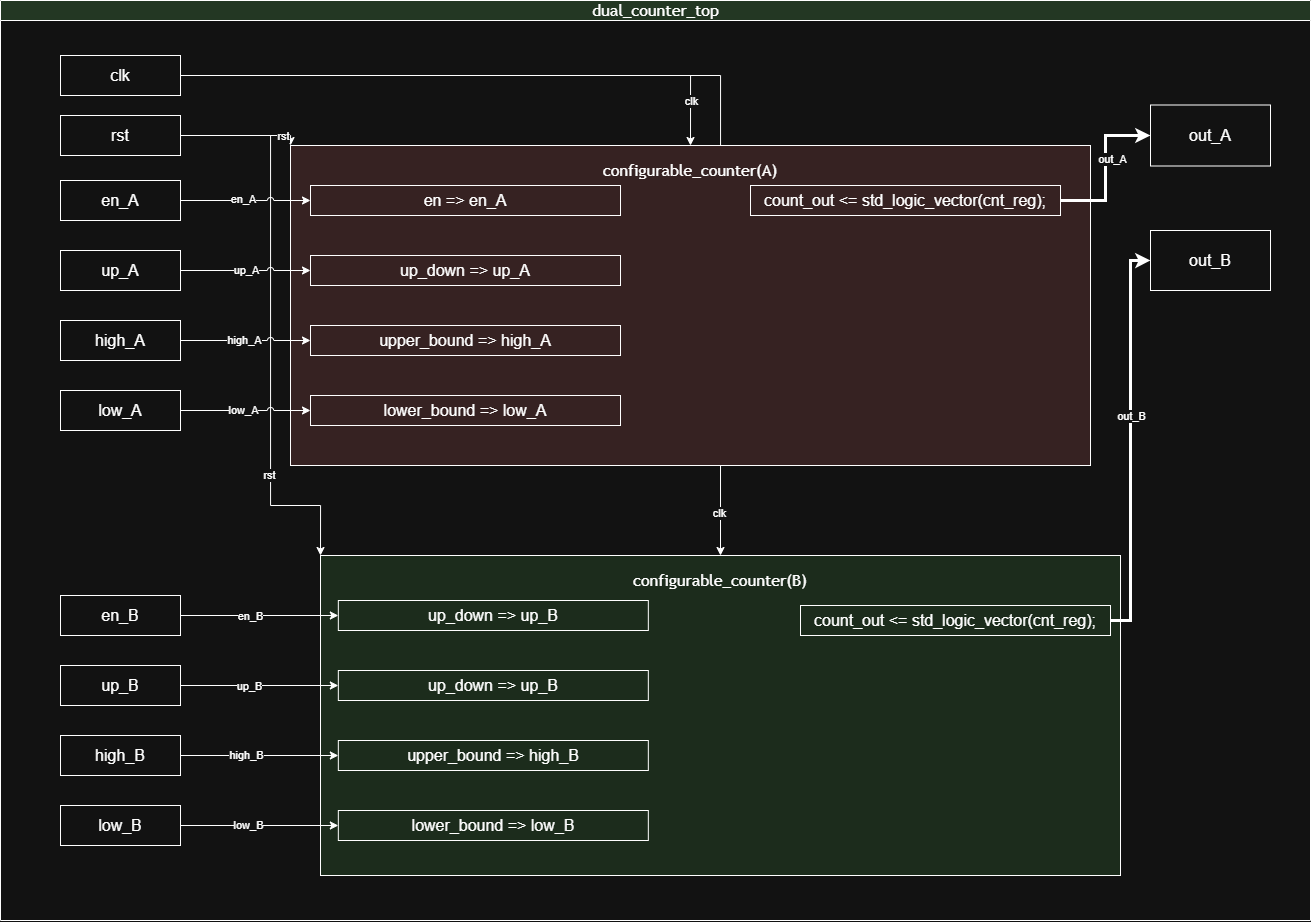

The diagram above was exported from draw.io. Its source (the exported page's mxGraphModel, read from the mxfile embedded in the PNG):
<mxGraphModel dx="3119" dy="701" grid="1" gridSize="10" guides="1" tooltips="1" connect="1" arrows="1" fold="1" page="1" pageScale="1" pageWidth="1654" pageHeight="1169" math="0" shadow="0">
  <root>
    <mxCell id="0" />
    <mxCell id="1" parent="0" />
    <mxCell id="KjfZb0QJ9qQCKmw1pKLc-45" parent="1" style="swimlane;html=1;startSize=20;horizontal=1;containerType=tree;glass=0;labelBackgroundColor=none;fillColor=light-dark(#FFFFFF,#233723);" value="&lt;span style=&quot;font-family: &amp;quot;Trebuchet MS&amp;quot;, Verdana, Arial, sans-serif; font-size: 16px; font-weight: 400; white-space: normal;&quot;&gt;&lt;font style=&quot;color: light-dark(rgb(204, 204, 204), rgb(255, 255, 255));&quot;&gt;dual_counter_top&lt;/font&gt;&lt;/span&gt;" vertex="1">
      <mxGeometry height="920" width="1310" x="-630" y="650" as="geometry">
        <mxRectangle height="30" width="90" x="-1246" y="100" as="alternateBounds" />
      </mxGeometry>
    </mxCell>
    <mxCell id="sHhJ4p5-nN7x6Dcsyrb3-94" edge="1" parent="KjfZb0QJ9qQCKmw1pKLc-45" source="sHhJ4p5-nN7x6Dcsyrb3-78" style="edgeStyle=orthogonalEdgeStyle;rounded=0;orthogonalLoop=1;jettySize=auto;html=1;exitX=1;exitY=0.5;exitDx=0;exitDy=0;entryX=0.5;entryY=0;entryDx=0;entryDy=0;" target="tTASkh7cDgF7JxHSAU2Q-27">
      <mxGeometry relative="1" as="geometry">
        <mxPoint x="670" y="115" as="targetPoint" />
      </mxGeometry>
    </mxCell>
    <mxCell id="sHhJ4p5-nN7x6Dcsyrb3-99" edge="1" parent="KjfZb0QJ9qQCKmw1pKLc-45" source="sHhJ4p5-nN7x6Dcsyrb3-78" style="edgeStyle=orthogonalEdgeStyle;rounded=0;orthogonalLoop=1;jettySize=auto;html=1;exitX=1;exitY=0.5;exitDx=0;exitDy=0;entryX=0.5;entryY=0;entryDx=0;entryDy=0;" target="tTASkh7cDgF7JxHSAU2Q-17">
      <mxGeometry relative="1" as="geometry">
        <Array as="points">
          <mxPoint x="720" y="75" />
        </Array>
        <mxPoint x="760" y="525" as="targetPoint" />
      </mxGeometry>
    </mxCell>
    <mxCell id="tTASkh7cDgF7JxHSAU2Q-2" connectable="0" parent="sHhJ4p5-nN7x6Dcsyrb3-99" style="edgeLabel;html=1;align=center;verticalAlign=middle;resizable=0;points=[];" value="clk" vertex="1">
      <mxGeometry relative="1" x="0.5016" y="-6" as="geometry">
        <mxPoint y="1" as="offset" />
      </mxGeometry>
    </mxCell>
    <mxCell id="0O0EfV4sEhHWJri072c1-1" connectable="0" parent="sHhJ4p5-nN7x6Dcsyrb3-99" style="edgeLabel;html=1;align=center;verticalAlign=middle;resizable=0;points=[];" value="clk" vertex="1">
      <mxGeometry relative="1" x="-0.4844" y="1" as="geometry">
        <mxPoint x="247" y="26" as="offset" />
      </mxGeometry>
    </mxCell>
    <mxCell id="Z23CuVIFMEyAmLy-_2IU-4" connectable="0" parent="sHhJ4p5-nN7x6Dcsyrb3-99" style="edgeLabel;html=1;align=center;verticalAlign=middle;resizable=0;points=[];" value="clk" vertex="1">
      <mxGeometry relative="1" x="0.9171" y="-2" as="geometry">
        <mxPoint as="offset" />
      </mxGeometry>
    </mxCell>
    <mxCell id="sHhJ4p5-nN7x6Dcsyrb3-78" parent="KjfZb0QJ9qQCKmw1pKLc-45" style="whiteSpace=wrap;html=1;" value="&lt;font style=&quot;font-size: 16px;&quot;&gt;clk&lt;/font&gt;" vertex="1">
      <mxGeometry height="40" width="120" x="60" y="55" as="geometry" />
    </mxCell>
    <mxCell id="sHhJ4p5-nN7x6Dcsyrb3-83" parent="KjfZb0QJ9qQCKmw1pKLc-45" style="whiteSpace=wrap;html=1;" value="&lt;font style=&quot;font-size: 16px;&quot;&gt;en_A&lt;/font&gt;" vertex="1">
      <mxGeometry height="40" width="120" x="60" y="180" as="geometry" />
    </mxCell>
    <mxCell id="sHhJ4p5-nN7x6Dcsyrb3-84" parent="KjfZb0QJ9qQCKmw1pKLc-45" style="whiteSpace=wrap;html=1;" value="&lt;font style=&quot;font-size: 16px;&quot;&gt;up_A&lt;/font&gt;" vertex="1">
      <mxGeometry height="40" width="120" x="60" y="250" as="geometry" />
    </mxCell>
    <mxCell id="sHhJ4p5-nN7x6Dcsyrb3-85" parent="KjfZb0QJ9qQCKmw1pKLc-45" style="whiteSpace=wrap;html=1;" value="&lt;font style=&quot;font-size: 16px;&quot;&gt;high_A&lt;/font&gt;" vertex="1">
      <mxGeometry height="40" width="120" x="60" y="320" as="geometry" />
    </mxCell>
    <mxCell id="sHhJ4p5-nN7x6Dcsyrb3-86" parent="KjfZb0QJ9qQCKmw1pKLc-45" style="whiteSpace=wrap;html=1;" value="&lt;font style=&quot;font-size: 16px;&quot;&gt;low_A&lt;/font&gt;" vertex="1">
      <mxGeometry height="40" width="120" x="60" y="390" as="geometry" />
    </mxCell>
    <mxCell id="sHhJ4p5-nN7x6Dcsyrb3-87" parent="KjfZb0QJ9qQCKmw1pKLc-45" style="whiteSpace=wrap;html=1;" value="&lt;font style=&quot;font-size: 16px;&quot;&gt;en_B&lt;/font&gt;" vertex="1">
      <mxGeometry height="40" width="120" x="60" y="595" as="geometry" />
    </mxCell>
    <mxCell id="sHhJ4p5-nN7x6Dcsyrb3-88" parent="KjfZb0QJ9qQCKmw1pKLc-45" style="whiteSpace=wrap;html=1;" value="&lt;font style=&quot;font-size: 16px;&quot;&gt;up_B&lt;/font&gt;" vertex="1">
      <mxGeometry height="40" width="120" x="60" y="665" as="geometry" />
    </mxCell>
    <mxCell id="sHhJ4p5-nN7x6Dcsyrb3-89" parent="KjfZb0QJ9qQCKmw1pKLc-45" style="whiteSpace=wrap;html=1;" value="&lt;font style=&quot;font-size: 16px;&quot;&gt;high_B&lt;/font&gt;" vertex="1">
      <mxGeometry height="40" width="120" x="60" y="735" as="geometry" />
    </mxCell>
    <mxCell id="sHhJ4p5-nN7x6Dcsyrb3-90" parent="KjfZb0QJ9qQCKmw1pKLc-45" style="whiteSpace=wrap;html=1;" value="&lt;font style=&quot;font-size: 16px;&quot;&gt;low_B&lt;/font&gt;" vertex="1">
      <mxGeometry height="40" width="120" x="60" y="805" as="geometry" />
    </mxCell>
    <mxCell id="sHhJ4p5-nN7x6Dcsyrb3-92" parent="KjfZb0QJ9qQCKmw1pKLc-45" style="whiteSpace=wrap;html=1;" value="&lt;font style=&quot;font-size: 16px;&quot;&gt;out_A&lt;/font&gt;" vertex="1">
      <mxGeometry height="61" width="120" x="1150" y="104.5" as="geometry" />
    </mxCell>
    <mxCell id="sHhJ4p5-nN7x6Dcsyrb3-93" parent="KjfZb0QJ9qQCKmw1pKLc-45" style="whiteSpace=wrap;html=1;" value="&lt;font style=&quot;font-size: 16px;&quot;&gt;out_B&lt;/font&gt;" vertex="1">
      <mxGeometry height="60" width="120" x="1150" y="230" as="geometry" />
    </mxCell>
    <mxCell id="sHhJ4p5-nN7x6Dcsyrb3-98" edge="1" parent="KjfZb0QJ9qQCKmw1pKLc-45" source="sHhJ4p5-nN7x6Dcsyrb3-97" style="edgeStyle=orthogonalEdgeStyle;rounded=0;orthogonalLoop=1;jettySize=auto;html=1;exitX=1;exitY=0.5;exitDx=0;exitDy=0;entryX=0;entryY=0;entryDx=0;entryDy=0;" target="tTASkh7cDgF7JxHSAU2Q-27">
      <mxGeometry relative="1" as="geometry">
        <Array as="points">
          <mxPoint x="290" y="135" />
        </Array>
        <mxPoint x="260" y="115" as="targetPoint" />
      </mxGeometry>
    </mxCell>
    <mxCell id="Z23CuVIFMEyAmLy-_2IU-5" connectable="0" parent="sHhJ4p5-nN7x6Dcsyrb3-98" style="edgeLabel;html=1;align=center;verticalAlign=middle;resizable=0;points=[];" value="rst" vertex="1">
      <mxGeometry relative="1" x="0.7075" as="geometry">
        <mxPoint as="offset" />
      </mxGeometry>
    </mxCell>
    <mxCell id="sHhJ4p5-nN7x6Dcsyrb3-106" edge="1" parent="KjfZb0QJ9qQCKmw1pKLc-45" source="sHhJ4p5-nN7x6Dcsyrb3-97" style="edgeStyle=orthogonalEdgeStyle;rounded=0;orthogonalLoop=1;jettySize=auto;html=1;exitX=1;exitY=0.5;exitDx=0;exitDy=0;entryX=0;entryY=0;entryDx=0;entryDy=0;jumpStyle=arc;" target="tTASkh7cDgF7JxHSAU2Q-17">
      <mxGeometry relative="1" as="geometry">
        <Array as="points">
          <mxPoint x="270" y="135" />
          <mxPoint x="270" y="505" />
          <mxPoint x="320" y="505" />
        </Array>
        <mxPoint x="260" y="525" as="targetPoint" />
      </mxGeometry>
    </mxCell>
    <mxCell id="tTASkh7cDgF7JxHSAU2Q-3" connectable="0" parent="sHhJ4p5-nN7x6Dcsyrb3-106" style="edgeLabel;html=1;align=center;verticalAlign=middle;resizable=0;points=[];" value="rst" vertex="1">
      <mxGeometry relative="1" x="0.5297" y="-2" as="geometry">
        <mxPoint y="1" as="offset" />
      </mxGeometry>
    </mxCell>
    <mxCell id="sHhJ4p5-nN7x6Dcsyrb3-97" parent="KjfZb0QJ9qQCKmw1pKLc-45" style="whiteSpace=wrap;html=1;" value="&lt;font style=&quot;font-size: 16px;&quot;&gt;rst&lt;/font&gt;" vertex="1">
      <mxGeometry height="40" width="120" x="60" y="115" as="geometry" />
    </mxCell>
    <mxCell id="tTASkh7cDgF7JxHSAU2Q-17" parent="KjfZb0QJ9qQCKmw1pKLc-45" style="whiteSpace=wrap;html=1;fillColor=light-dark(#FFFFFF,#1C2C1C);" value="" vertex="1">
      <mxGeometry height="320" width="800" x="320" y="555" as="geometry" />
    </mxCell>
    <mxCell id="sHhJ4p5-nN7x6Dcsyrb3-68" parent="KjfZb0QJ9qQCKmw1pKLc-45" style="text;html=1;whiteSpace=wrap;strokeColor=default;fillColor=none;align=center;verticalAlign=middle;rounded=0;" value="&lt;font style=&quot;font-size: 16px;&quot;&gt;count_out &amp;lt;= std_logic_vector(cnt_reg);&lt;/font&gt;" vertex="1">
      <mxGeometry height="30" width="310" x="800" y="605" as="geometry" />
    </mxCell>
    <mxCell id="sHhJ4p5-nN7x6Dcsyrb3-111" edge="1" parent="KjfZb0QJ9qQCKmw1pKLc-45" source="sHhJ4p5-nN7x6Dcsyrb3-68" style="edgeStyle=orthogonalEdgeStyle;rounded=0;orthogonalLoop=1;jettySize=auto;html=1;exitX=1;exitY=0.5;exitDx=0;exitDy=0;entryX=0;entryY=0.5;entryDx=0;entryDy=0;strokeWidth=3;" target="sHhJ4p5-nN7x6Dcsyrb3-93">
      <mxGeometry relative="1" as="geometry" />
    </mxCell>
    <mxCell id="0O0EfV4sEhHWJri072c1-4" connectable="0" parent="sHhJ4p5-nN7x6Dcsyrb3-111" style="edgeLabel;html=1;align=center;verticalAlign=middle;resizable=0;points=[];" value="out_B" vertex="1">
      <mxGeometry relative="1" x="0.1246" as="geometry">
        <mxPoint as="offset" />
      </mxGeometry>
    </mxCell>
    <mxCell id="tTASkh7cDgF7JxHSAU2Q-18" parent="KjfZb0QJ9qQCKmw1pKLc-45" style="text;html=1;whiteSpace=wrap;strokeColor=none;fillColor=none;align=center;verticalAlign=middle;rounded=0;" value="&lt;span style=&quot;font-family: &amp;quot;Trebuchet MS&amp;quot;, Verdana, Arial, sans-serif; font-size: 16px;&quot;&gt;configurable_counter(B)&lt;/span&gt;" vertex="1">
      <mxGeometry height="30" width="60" x="690" y="565" as="geometry" />
    </mxCell>
    <mxCell id="tTASkh7cDgF7JxHSAU2Q-27" parent="KjfZb0QJ9qQCKmw1pKLc-45" style="whiteSpace=wrap;html=1;fillColor=light-dark(#FFFFFF,#362222);" value="" vertex="1">
      <mxGeometry height="320" width="800" x="290" y="145" as="geometry" />
    </mxCell>
    <mxCell id="sHhJ4p5-nN7x6Dcsyrb3-70" parent="KjfZb0QJ9qQCKmw1pKLc-45" style="text;html=1;whiteSpace=wrap;strokeColor=default;fillColor=none;align=center;verticalAlign=middle;rounded=0;" value="&lt;font style=&quot;font-size: 16px;&quot;&gt;count_out &amp;lt;= std_logic_vector(cnt_reg);&lt;/font&gt;" vertex="1">
      <mxGeometry height="30" width="310" x="750" y="185" as="geometry" />
    </mxCell>
    <mxCell id="sHhJ4p5-nN7x6Dcsyrb3-113" parent="KjfZb0QJ9qQCKmw1pKLc-45" style="text;html=1;whiteSpace=wrap;strokeColor=default;fillColor=none;align=center;verticalAlign=middle;rounded=0;" value="&lt;font style=&quot;font-size: 16px;&quot;&gt;en =&amp;gt; en_A&lt;/font&gt;" vertex="1">
      <mxGeometry height="30" width="310" x="310" y="185" as="geometry" />
    </mxCell>
    <mxCell id="sHhJ4p5-nN7x6Dcsyrb3-115" parent="KjfZb0QJ9qQCKmw1pKLc-45" style="text;html=1;whiteSpace=wrap;strokeColor=default;fillColor=none;align=center;verticalAlign=middle;rounded=0;" value="&lt;font style=&quot;font-size: 16px;&quot;&gt;upper_bound =&amp;gt; high_A&lt;/font&gt;" vertex="1">
      <mxGeometry height="30" width="310" x="310" y="325" as="geometry" />
    </mxCell>
    <mxCell id="sHhJ4p5-nN7x6Dcsyrb3-116" parent="KjfZb0QJ9qQCKmw1pKLc-45" style="text;html=1;whiteSpace=wrap;strokeColor=default;fillColor=none;align=center;verticalAlign=middle;rounded=0;" value="&lt;span style=&quot;font-size: 16px;&quot;&gt;lower_bound =&amp;gt; low_A&lt;/span&gt;" vertex="1">
      <mxGeometry height="30" width="310" x="310" y="395" as="geometry" />
    </mxCell>
    <mxCell id="sHhJ4p5-nN7x6Dcsyrb3-114" parent="KjfZb0QJ9qQCKmw1pKLc-45" style="text;html=1;whiteSpace=wrap;strokeColor=default;fillColor=none;align=center;verticalAlign=middle;rounded=0;" value="&lt;font style=&quot;font-size: 16px;&quot;&gt;up_down =&amp;gt; up_A&lt;/font&gt;" vertex="1">
      <mxGeometry height="30" width="310" x="310" y="255" as="geometry" />
    </mxCell>
    <mxCell id="sHhJ4p5-nN7x6Dcsyrb3-102" edge="1" parent="KjfZb0QJ9qQCKmw1pKLc-45" source="sHhJ4p5-nN7x6Dcsyrb3-83" style="edgeStyle=orthogonalEdgeStyle;rounded=0;orthogonalLoop=1;jettySize=auto;html=1;exitX=1;exitY=0.5;exitDx=0;exitDy=0;entryX=0;entryY=0.5;entryDx=0;entryDy=0;jumpStyle=arc;" target="sHhJ4p5-nN7x6Dcsyrb3-113">
      <mxGeometry relative="1" as="geometry">
        <Array as="points">
          <mxPoint x="180" y="200" />
        </Array>
      </mxGeometry>
    </mxCell>
    <mxCell id="tTASkh7cDgF7JxHSAU2Q-5" connectable="0" parent="sHhJ4p5-nN7x6Dcsyrb3-102" style="edgeLabel;html=1;align=center;verticalAlign=middle;resizable=0;points=[];" value="en_A" vertex="1">
      <mxGeometry relative="1" x="-0.0175" y="2" as="geometry">
        <mxPoint x="-1" as="offset" />
      </mxGeometry>
    </mxCell>
    <mxCell id="sHhJ4p5-nN7x6Dcsyrb3-104" edge="1" parent="KjfZb0QJ9qQCKmw1pKLc-45" source="sHhJ4p5-nN7x6Dcsyrb3-85" style="edgeStyle=orthogonalEdgeStyle;rounded=0;orthogonalLoop=1;jettySize=auto;html=1;exitX=1;exitY=0.5;exitDx=0;exitDy=0;entryX=0;entryY=0.5;entryDx=0;entryDy=0;jumpStyle=arc;" target="sHhJ4p5-nN7x6Dcsyrb3-115">
      <mxGeometry relative="1" as="geometry">
        <Array as="points">
          <mxPoint x="194" y="340" />
          <mxPoint x="194" y="340" />
        </Array>
      </mxGeometry>
    </mxCell>
    <mxCell id="tTASkh7cDgF7JxHSAU2Q-8" connectable="0" parent="sHhJ4p5-nN7x6Dcsyrb3-104" style="edgeLabel;html=1;align=center;verticalAlign=middle;resizable=0;points=[];" value="high_A" vertex="1">
      <mxGeometry relative="1" x="-0.0196" y="1" as="geometry">
        <mxPoint as="offset" />
      </mxGeometry>
    </mxCell>
    <mxCell id="sHhJ4p5-nN7x6Dcsyrb3-105" edge="1" parent="KjfZb0QJ9qQCKmw1pKLc-45" source="sHhJ4p5-nN7x6Dcsyrb3-86" style="edgeStyle=orthogonalEdgeStyle;rounded=0;orthogonalLoop=1;jettySize=auto;html=1;exitX=1;exitY=0.5;exitDx=0;exitDy=0;entryX=0;entryY=0.5;entryDx=0;entryDy=0;jumpStyle=arc;" target="sHhJ4p5-nN7x6Dcsyrb3-116">
      <mxGeometry relative="1" as="geometry">
        <Array as="points">
          <mxPoint x="194" y="410" />
          <mxPoint x="194" y="410" />
        </Array>
      </mxGeometry>
    </mxCell>
    <mxCell id="tTASkh7cDgF7JxHSAU2Q-9" connectable="0" parent="sHhJ4p5-nN7x6Dcsyrb3-105" style="edgeLabel;html=1;align=center;verticalAlign=middle;resizable=0;points=[];" value="low_A" vertex="1">
      <mxGeometry relative="1" x="-0.0489" y="1" as="geometry">
        <mxPoint as="offset" />
      </mxGeometry>
    </mxCell>
    <mxCell id="sHhJ4p5-nN7x6Dcsyrb3-103" edge="1" parent="KjfZb0QJ9qQCKmw1pKLc-45" source="sHhJ4p5-nN7x6Dcsyrb3-84" style="edgeStyle=orthogonalEdgeStyle;rounded=0;orthogonalLoop=1;jettySize=auto;html=1;exitX=1;exitY=0.5;exitDx=0;exitDy=0;entryX=0;entryY=0.5;entryDx=0;entryDy=0;jumpStyle=arc;" target="sHhJ4p5-nN7x6Dcsyrb3-114">
      <mxGeometry relative="1" as="geometry">
        <Array as="points">
          <mxPoint x="180" y="270" />
        </Array>
      </mxGeometry>
    </mxCell>
    <mxCell id="tTASkh7cDgF7JxHSAU2Q-7" connectable="0" parent="sHhJ4p5-nN7x6Dcsyrb3-103" style="edgeLabel;html=1;align=center;verticalAlign=middle;resizable=0;points=[];" value="up_A" vertex="1">
      <mxGeometry relative="1" x="0.0195" y="1" as="geometry">
        <mxPoint as="offset" />
      </mxGeometry>
    </mxCell>
    <mxCell id="sHhJ4p5-nN7x6Dcsyrb3-112" edge="1" parent="KjfZb0QJ9qQCKmw1pKLc-45" source="sHhJ4p5-nN7x6Dcsyrb3-70" style="edgeStyle=orthogonalEdgeStyle;rounded=0;orthogonalLoop=1;jettySize=auto;html=1;exitX=1;exitY=0.5;exitDx=0;exitDy=0;entryX=0;entryY=0.5;entryDx=0;entryDy=0;strokeWidth=3;" target="sHhJ4p5-nN7x6Dcsyrb3-92">
      <mxGeometry relative="1" as="geometry" />
    </mxCell>
    <mxCell id="0O0EfV4sEhHWJri072c1-3" connectable="0" parent="sHhJ4p5-nN7x6Dcsyrb3-112" style="edgeLabel;html=1;align=center;verticalAlign=middle;resizable=0;points=[];" value="out_A" vertex="1">
      <mxGeometry relative="1" x="0.1003" y="-6" as="geometry">
        <mxPoint y="-1" as="offset" />
      </mxGeometry>
    </mxCell>
    <mxCell id="tTASkh7cDgF7JxHSAU2Q-29" parent="KjfZb0QJ9qQCKmw1pKLc-45" style="text;html=1;whiteSpace=wrap;strokeColor=none;fillColor=none;align=center;verticalAlign=middle;rounded=0;" value="&lt;span style=&quot;font-family: &amp;quot;Trebuchet MS&amp;quot;, Verdana, Arial, sans-serif; font-size: 16px;&quot;&gt;configurable_counter(A&lt;/span&gt;&lt;span style=&quot;font-family: &amp;quot;Trebuchet MS&amp;quot;, Verdana, Arial, sans-serif; font-size: 16px; background-color: transparent; color: light-dark(rgb(0, 0, 0), rgb(255, 255, 255));&quot;&gt;)&lt;/span&gt;" vertex="1">
      <mxGeometry height="30" width="60" x="660" y="155" as="geometry" />
    </mxCell>
    <mxCell id="sHhJ4p5-nN7x6Dcsyrb3-144" parent="1" style="text;html=1;whiteSpace=wrap;strokeColor=default;fillColor=none;align=center;verticalAlign=middle;rounded=0;" value="&lt;font style=&quot;font-size: 16px;&quot;&gt;up_down =&amp;gt; up_B&lt;/font&gt;" vertex="1">
      <mxGeometry height="30" width="310" x="-292.17" y="1250" as="geometry" />
    </mxCell>
    <mxCell id="sHhJ4p5-nN7x6Dcsyrb3-147" parent="1" style="text;html=1;whiteSpace=wrap;strokeColor=default;fillColor=none;align=center;verticalAlign=middle;rounded=0;" value="&lt;span style=&quot;font-size: 16px;&quot;&gt;lower_bound =&amp;gt; low_B&lt;/span&gt;" vertex="1">
      <mxGeometry height="30" width="310" x="-292.17" y="1460" as="geometry" />
    </mxCell>
    <mxCell id="sHhJ4p5-nN7x6Dcsyrb3-146" parent="1" style="text;html=1;whiteSpace=wrap;strokeColor=default;fillColor=none;align=center;verticalAlign=middle;rounded=0;" value="&lt;span style=&quot;font-size: 16px;&quot;&gt;upper_bound =&amp;gt; high_B&lt;/span&gt;" vertex="1">
      <mxGeometry height="30" width="310" x="-292.17" y="1390" as="geometry" />
    </mxCell>
    <mxCell id="sHhJ4p5-nN7x6Dcsyrb3-145" parent="1" style="text;html=1;whiteSpace=wrap;strokeColor=default;fillColor=none;align=center;verticalAlign=middle;rounded=0;" value="&lt;font style=&quot;font-size: 16px;&quot;&gt;up_down =&amp;gt; up_B&lt;/font&gt;" vertex="1">
      <mxGeometry height="30" width="310" x="-292.17" y="1320" as="geometry" />
    </mxCell>
    <mxCell id="sHhJ4p5-nN7x6Dcsyrb3-107" edge="1" parent="1" source="sHhJ4p5-nN7x6Dcsyrb3-87" style="edgeStyle=orthogonalEdgeStyle;rounded=0;orthogonalLoop=1;jettySize=auto;html=1;exitX=1;exitY=0.5;exitDx=0;exitDy=0;entryX=0;entryY=0.5;entryDx=0;entryDy=0;" target="sHhJ4p5-nN7x6Dcsyrb3-144">
      <mxGeometry relative="1" as="geometry" />
    </mxCell>
    <mxCell id="tTASkh7cDgF7JxHSAU2Q-10" connectable="0" parent="sHhJ4p5-nN7x6Dcsyrb3-107" style="edgeLabel;html=1;align=center;verticalAlign=middle;resizable=0;points=[];" value="en_B" vertex="1">
      <mxGeometry relative="1" x="-0.119" as="geometry">
        <mxPoint as="offset" />
      </mxGeometry>
    </mxCell>
    <mxCell id="sHhJ4p5-nN7x6Dcsyrb3-156" edge="1" parent="1" source="sHhJ4p5-nN7x6Dcsyrb3-90" style="edgeStyle=orthogonalEdgeStyle;rounded=0;orthogonalLoop=1;jettySize=auto;html=1;exitX=1;exitY=0.5;exitDx=0;exitDy=0;entryX=0;entryY=0.5;entryDx=0;entryDy=0;" target="sHhJ4p5-nN7x6Dcsyrb3-147">
      <mxGeometry relative="1" as="geometry" />
    </mxCell>
    <mxCell id="tTASkh7cDgF7JxHSAU2Q-13" connectable="0" parent="sHhJ4p5-nN7x6Dcsyrb3-156" style="edgeLabel;html=1;align=center;verticalAlign=middle;resizable=0;points=[];" value="low_B" vertex="1">
      <mxGeometry relative="1" x="-0.1493" y="1" as="geometry">
        <mxPoint as="offset" />
      </mxGeometry>
    </mxCell>
    <mxCell id="sHhJ4p5-nN7x6Dcsyrb3-109" edge="1" parent="1" source="sHhJ4p5-nN7x6Dcsyrb3-89" style="edgeStyle=orthogonalEdgeStyle;rounded=0;orthogonalLoop=1;jettySize=auto;html=1;exitX=1;exitY=0.5;exitDx=0;exitDy=0;entryX=0;entryY=0.5;entryDx=0;entryDy=0;" target="sHhJ4p5-nN7x6Dcsyrb3-146">
      <mxGeometry relative="1" as="geometry" />
    </mxCell>
    <mxCell id="tTASkh7cDgF7JxHSAU2Q-12" connectable="0" parent="sHhJ4p5-nN7x6Dcsyrb3-109" style="edgeLabel;html=1;align=center;verticalAlign=middle;resizable=0;points=[];" value="high_B" vertex="1">
      <mxGeometry relative="1" x="-0.172" y="1" as="geometry">
        <mxPoint as="offset" />
      </mxGeometry>
    </mxCell>
    <mxCell id="sHhJ4p5-nN7x6Dcsyrb3-108" edge="1" parent="1" source="sHhJ4p5-nN7x6Dcsyrb3-88" style="edgeStyle=orthogonalEdgeStyle;rounded=0;orthogonalLoop=1;jettySize=auto;html=1;exitX=1;exitY=0.5;exitDx=0;exitDy=0;entryX=0;entryY=0.5;entryDx=0;entryDy=0;" target="sHhJ4p5-nN7x6Dcsyrb3-145">
      <mxGeometry relative="1" as="geometry">
        <mxPoint x="-310" y="1255" as="targetPoint" />
      </mxGeometry>
    </mxCell>
    <mxCell id="tTASkh7cDgF7JxHSAU2Q-11" connectable="0" parent="sHhJ4p5-nN7x6Dcsyrb3-108" style="edgeLabel;html=1;align=center;verticalAlign=middle;resizable=0;points=[];" value="up_B" vertex="1">
      <mxGeometry relative="1" x="-0.1341" as="geometry">
        <mxPoint as="offset" />
      </mxGeometry>
    </mxCell>
  </root>
</mxGraphModel>